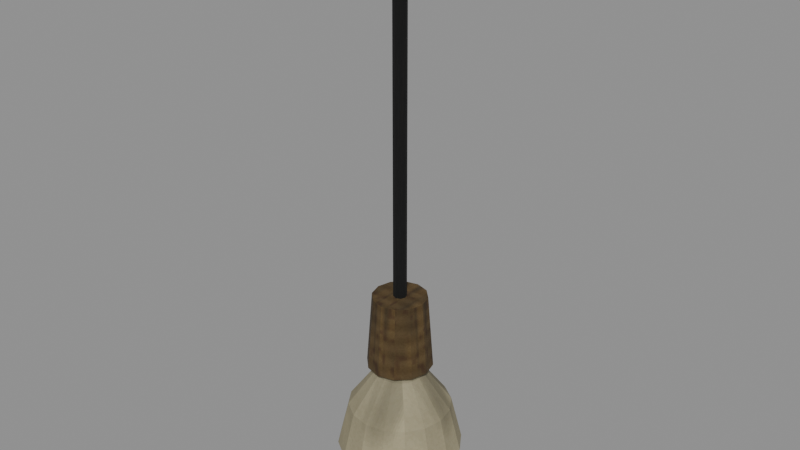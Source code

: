 # Source: level_light_bare_bulb_worn.blend  (saved by Blender 5.0.118; exported with 4.5.12 LTS)
import bpy
from mathutils import Matrix  # noqa: F401  (used for matrix-valued properties, if any)

bpy.ops.wm.read_factory_settings(use_empty=True)
scene = bpy.context.scene
scene.name = 'Scene'

# ---- images (referenced by path relative to the original .blend; pixels are not part of the script)
import os
ASSET_DIR = os.environ.get("B2B_ASSET_DIR", "")  # directory of the original .blend (textures are referenced by path, not embedded)
HERE = os.path.dirname(os.path.abspath(__file__))  # packed textures are extracted next to this script under _unpacked/

def load_image(name, relpath, width, height, colorspace="sRGB"):
    """Load a texture the original file referenced (path relative to the .blend, or extracted next to this script)."""
    p = next((c for c in (os.path.join(HERE, relpath), os.path.join(ASSET_DIR, relpath)) if relpath and os.path.exists(c)), "")
    if p:
        img = bpy.data.images.load(p, check_existing=True)
        img.name = name
    else:  # same state as the original file: an image datablock whose file is absent (Cycles renders it pink)
        img = bpy.data.images.new(name, width, height)
        img.source = "FILE"
        img.filepath = "//" + (relpath or name)
    img.colorspace_settings.name = colorspace
    return img
img_iron_worn_diffuse = load_image('iron worn diffuse', '_unpacked/iron_worn_diffuse.c1e44a0e.png', 64, 64, 'sRGB')
img_black_worn_diffuse = load_image('black worn diffuse', '_unpacked/black_worn_diffuse.ff054e4f.png', 64, 64, 'sRGB')
img_brass_worn_diffuse = load_image('brass worn diffuse', '_unpacked/brass_worn_diffuse.bbee868b.png', 64, 64, 'sRGB')
img_lamp_glass_worn_diffuse = load_image('lamp glass worn diffuse', '_unpacked/lamp_glass_worn_diffuse.d12e0382.png', 64, 64, 'sRGB')

# ---- materials (node trees are filled in below, after node groups)
mat_rebuild_original_iron_worn = bpy.data.materials.new('Rebuild Original iron worn')
mat_rebuild_original_black_worn = bpy.data.materials.new('Rebuild Original black worn')
mat_rebuild_original_brass_worn = bpy.data.materials.new('Rebuild Original brass worn')
mat_rebuild_original_lamp_glass_worn = bpy.data.materials.new('Rebuild Original lamp glass worn')

# ---- material node trees
mat_rebuild_original_iron_worn.use_nodes = True; mat_rebuild_original_iron_worn.node_tree.nodes.clear()
_N = mat_rebuild_original_iron_worn.node_tree.nodes; _L = mat_rebuild_original_iron_worn.node_tree.links
n0 = _N.new('ShaderNodeBsdfPrincipled'); n0.name = 'Principled BSDF'; n0.location = (-200, 100)
n0.inputs[2].default_value = 0.98
n1 = _N.new('ShaderNodeOutputMaterial'); n1.name = 'Material Output'; n1.location = (200, 100)
n2 = _N.new('ShaderNodeTexImage'); n2.name = 'Image Texture'; n2.location = (0, 0)
n2.image = img_iron_worn_diffuse
n2.interpolation = 'Closest'
_L.new(n0.outputs[0], n1.inputs[0])
_L.new(n2.outputs[0], n0.inputs[0])
n1.is_active_output = True
mat_rebuild_original_black_worn.use_nodes = True; mat_rebuild_original_black_worn.node_tree.nodes.clear()
_N = mat_rebuild_original_black_worn.node_tree.nodes; _L = mat_rebuild_original_black_worn.node_tree.links
n0 = _N.new('ShaderNodeBsdfPrincipled'); n0.name = 'Principled BSDF'; n0.location = (-200, 100)
n0.inputs[2].default_value = 0.98
n1 = _N.new('ShaderNodeOutputMaterial'); n1.name = 'Material Output'; n1.location = (200, 100)
n2 = _N.new('ShaderNodeTexImage'); n2.name = 'Image Texture'; n2.location = (0, 0)
n2.image = img_black_worn_diffuse
n2.interpolation = 'Closest'
_L.new(n0.outputs[0], n1.inputs[0])
_L.new(n2.outputs[0], n0.inputs[0])
n1.is_active_output = True
mat_rebuild_original_brass_worn.use_nodes = True; mat_rebuild_original_brass_worn.node_tree.nodes.clear()
_N = mat_rebuild_original_brass_worn.node_tree.nodes; _L = mat_rebuild_original_brass_worn.node_tree.links
n0 = _N.new('ShaderNodeBsdfPrincipled'); n0.name = 'Principled BSDF'; n0.location = (-200, 100)
n0.inputs[2].default_value = 0.98
n1 = _N.new('ShaderNodeOutputMaterial'); n1.name = 'Material Output'; n1.location = (200, 100)
n2 = _N.new('ShaderNodeTexImage'); n2.name = 'Image Texture'; n2.location = (0, 0)
n2.image = img_brass_worn_diffuse
n2.interpolation = 'Closest'
_L.new(n0.outputs[0], n1.inputs[0])
_L.new(n2.outputs[0], n0.inputs[0])
n1.is_active_output = True
mat_rebuild_original_lamp_glass_worn.use_nodes = True; mat_rebuild_original_lamp_glass_worn.node_tree.nodes.clear()
_N = mat_rebuild_original_lamp_glass_worn.node_tree.nodes; _L = mat_rebuild_original_lamp_glass_worn.node_tree.links
n0 = _N.new('ShaderNodeBsdfPrincipled'); n0.name = 'Principled BSDF'; n0.location = (-200, 100)
n0.inputs[2].default_value = 0.98
n1 = _N.new('ShaderNodeOutputMaterial'); n1.name = 'Material Output'; n1.location = (200, 100)
n2 = _N.new('ShaderNodeTexImage'); n2.name = 'Image Texture'; n2.location = (0, 0)
n2.image = img_lamp_glass_worn_diffuse
n2.interpolation = 'Closest'
_L.new(n0.outputs[0], n1.inputs[0])
_L.new(n2.outputs[0], n0.inputs[0])
n1.is_active_output = True

# ---- meshes
me_ceiling_fixing_rose = bpy.data.meshes.new('Ceiling fixing rose')
me_ceiling_fixing_rose.from_pydata([(0.07, 0.0, -0.03), (0.06467, 0.02679, -0.03), (0.0495, 0.0495, -0.03), (0.02679, 0.06467, -0.03), (4.286e-18, 0.07, -0.03), (-0.02679, 0.06467, -0.03), (-0.0495, 0.0495, -0.03), (-0.06467, 0.02679, -0.03), (-0.07, 8.573e-18, -0.03), (-0.06467, -0.02679, -0.03), (-0.0495, -0.0495, -0.03), (-0.02679, -0.06467, -0.03), (-1.286e-17, -0.07, -0.03), (0.02679, -0.06467, -0.03), (0.0495, -0.0495, -0.03), (0.06467, -0.02679, -0.03), (0.09, 0.0, 0.0), (0.08315, 0.03444, 0.0), (0.06364, 0.06364, 0.0), (0.03444, 0.08315, 0.0), (5.511e-18, 0.09, 0.0), (-0.03444, 0.08315, 0.0), (-0.06364, 0.06364, 0.0), (-0.08315, 0.03444, 0.0), (-0.09, 1.102e-17, 0.0), (-0.08315, -0.03444, 0.0), (-0.06364, -0.06364, 0.0), (-0.03444, -0.08315, 0.0), (-1.653e-17, -0.09, 0.0), (0.03444, -0.08315, 0.0), (0.06364, -0.06364, 0.0), (0.08315, -0.03444, 0.0), (0.0, -0.007, -0.02), (-0.00495, -0.00495, -0.02), (-0.007, -4.286e-19, -0.02), (-0.00495, 0.00495, -0.02), (-8.573e-19, 0.007, -0.02), (0.00495, 0.00495, -0.02), (0.007, 1.286e-18, -0.02), (0.00495, -0.00495, -0.02), (0.0, -0.007, -0.39), (-0.00495, -0.00495, -0.39), (-0.007, -4.286e-19, -0.39), (-0.00495, 0.00495, -0.39), (-8.573e-19, 0.007, -0.39), (0.00495, 0.00495, -0.39), (0.007, 1.286e-18, -0.39), (0.00495, -0.00495, -0.39), (0.035, 0.0, -0.47), (0.03031, 0.0175, -0.47), (0.0175, 0.03031, -0.47), (2.143e-18, 0.035, -0.47), (-0.0175, 0.03031, -0.47), (-0.03031, 0.0175, -0.47), (-0.035, 4.286e-18, -0.47), (-0.03031, -0.0175, -0.47), (-0.0175, -0.03031, -0.47), (-6.429e-18, -0.035, -0.47), (0.0175, -0.03031, -0.47), (0.03031, -0.0175, -0.47), (0.029, 0.0, -0.39), (0.02511, 0.0145, -0.39), (0.0145, 0.02511, -0.39), (1.776e-18, 0.029, -0.39), (-0.0145, 0.02511, -0.39), (-0.02511, 0.0145, -0.39), (-0.029, 3.551e-18, -0.39), (-0.02511, -0.0145, -0.39), (-0.0145, -0.02511, -0.39), (-5.327e-18, -0.029, -0.39), (0.0145, -0.02511, -0.39), (0.02511, -0.0145, -0.39), (0.012, 0.0, -0.62), (0.01109, 0.004592, -0.62), (0.008485, 0.008485, -0.62), (0.004592, 0.01109, -0.62), (7.348e-19, 0.012, -0.62), (-0.004592, 0.01109, -0.62), (-0.008485, 0.008485, -0.62), (-0.01109, 0.004592, -0.62), (-0.012, 1.47e-18, -0.62), (-0.01109, -0.004592, -0.62), (-0.008485, -0.008485, -0.62), (-0.004592, -0.01109, -0.62), (-2.204e-18, -0.012, -0.62), (0.004592, -0.01109, -0.62), (0.008485, -0.008485, -0.62), (0.01109, -0.004592, -0.62), (0.045, 0.0, -0.61), (0.04157, 0.01722, -0.61), (0.03182, 0.03182, -0.61), (0.01722, 0.04157, -0.61), (2.755e-18, 0.045, -0.61), (-0.01722, 0.04157, -0.61), (-0.03182, 0.03182, -0.61), (-0.04157, 0.01722, -0.61), (-0.045, 5.511e-18, -0.61), (-0.04157, -0.01722, -0.61), (-0.03182, -0.03182, -0.61), (-0.01722, -0.04157, -0.61), (-8.266e-18, -0.045, -0.61), (0.01722, -0.04157, -0.61), (0.03182, -0.03182, -0.61), (0.04157, -0.01722, -0.61), (0.067, 0.0, -0.57), (0.0619, 0.02564, -0.57), (0.04738, 0.04738, -0.57), (0.02564, 0.0619, -0.57), (4.103e-18, 0.067, -0.57), (-0.02564, 0.0619, -0.57), (-0.04738, 0.04738, -0.57), (-0.0619, 0.02564, -0.57), (-0.067, 8.205e-18, -0.57), (-0.0619, -0.02564, -0.57), (-0.04738, -0.04738, -0.57), (-0.02564, -0.0619, -0.57), (-1.231e-17, -0.067, -0.57), (0.02564, -0.0619, -0.57), (0.04738, -0.04738, -0.57), (0.0619, -0.02564, -0.57), (0.055, 0.0, -0.52), (0.05081, 0.02105, -0.52), (0.03889, 0.03889, -0.52), (0.02105, 0.05081, -0.52), (3.368e-18, 0.055, -0.52), (-0.02105, 0.05081, -0.52), (-0.03889, 0.03889, -0.52), (-0.05081, 0.02105, -0.52), (-0.055, 6.736e-18, -0.52), (-0.05081, -0.02105, -0.52), (-0.03889, -0.03889, -0.52), (-0.02105, -0.05081, -0.52), (-1.01e-17, -0.055, -0.52), (0.02105, -0.05081, -0.52), (0.03889, -0.03889, -0.52), (0.05081, -0.02105, -0.52), (0.026, 0.0, -0.48), (0.02402, 0.00995, -0.48), (0.01838, 0.01838, -0.48), (0.00995, 0.02402, -0.48), (1.592e-18, 0.026, -0.48), (-0.00995, 0.02402, -0.48), (-0.01838, 0.01838, -0.48), (-0.02402, 0.00995, -0.48), (-0.026, 3.184e-18, -0.48), (-0.02402, -0.00995, -0.48), (-0.01838, -0.01838, -0.48), (-0.00995, -0.02402, -0.48), (-4.776e-18, -0.026, -0.48), (0.00995, -0.02402, -0.48), (0.01838, -0.01838, -0.48), (0.02402, -0.00995, -0.48), (0.026, 0.0, -0.47), (0.02402, 0.00995, -0.47), (0.01838, 0.01838, -0.47), (0.00995, 0.02402, -0.47), (1.592e-18, 0.026, -0.47), (-0.00995, 0.02402, -0.47), (-0.01838, 0.01838, -0.47), (-0.02402, 0.00995, -0.47), (-0.026, 3.184e-18, -0.47), (-0.02402, -0.00995, -0.47), (-0.01838, -0.01838, -0.47), (-0.00995, -0.02402, -0.47), (-4.776e-18, -0.026, -0.47), (0.00995, -0.02402, -0.47), (0.01838, -0.01838, -0.47), (0.02402, -0.00995, -0.47)], [], [(0, 1, 17, 16), (1, 2, 18, 17), (2, 3, 19, 18), (3, 4, 20, 19), (4, 5, 21, 20), (5, 6, 22, 21), (6, 7, 23, 22), (7, 8, 24, 23), (8, 9, 25, 24), (9, 10, 26, 25), (10, 11, 27, 26), (11, 12, 28, 27), (12, 13, 29, 28), (13, 14, 30, 29), (14, 15, 31, 30), (15, 0, 16, 31), (15, 14, 13, 12, 11, 10, 9, 8, 7, 6, 5, 4, 3, 2, 1, 0), (16, 17, 18, 19, 20, 21, 22, 23, 24, 25, 26, 27, 28, 29, 30, 31), (39, 38, 37, 36, 35, 34, 33, 32), (40, 41, 42, 43, 44, 45, 46, 47), (32, 33, 41, 40), (33, 34, 42, 41), (34, 35, 43, 42), (35, 36, 44, 43), (36, 37, 45, 44), (37, 38, 46, 45), (38, 39, 47, 46), (39, 32, 40, 47), (48, 49, 61, 60), (49, 50, 62, 61), (50, 51, 63, 62), (51, 52, 64, 63), (52, 53, 65, 64), (53, 54, 66, 65), (54, 55, 67, 66), (55, 56, 68, 67), (56, 57, 69, 68), (57, 58, 70, 69), (58, 59, 71, 70), (59, 48, 60, 71), (59, 58, 57, 56, 55, 54, 53, 52, 51, 50, 49, 48), (60, 61, 62, 63, 64, 65, 66, 67, 68, 69, 70, 71), (72, 73, 89, 88), (73, 74, 90, 89), (74, 75, 91, 90), (75, 76, 92, 91), (76, 77, 93, 92), (77, 78, 94, 93), (78, 79, 95, 94), (79, 80, 96, 95), (80, 81, 97, 96), (81, 82, 98, 97), (82, 83, 99, 98), (83, 84, 100, 99), (84, 85, 101, 100), (85, 86, 102, 101), (86, 87, 103, 102), (87, 72, 88, 103), (88, 89, 105, 104), (89, 90, 106, 105), (90, 91, 107, 106), (91, 92, 108, 107), (92, 93, 109, 108), (93, 94, 110, 109), (94, 95, 111, 110), (95, 96, 112, 111), (96, 97, 113, 112), (97, 98, 114, 113), (98, 99, 115, 114), (99, 100, 116, 115), (100, 101, 117, 116), (101, 102, 118, 117), (102, 103, 119, 118), (103, 88, 104, 119), (104, 105, 121, 120), (105, 106, 122, 121), (106, 107, 123, 122), (107, 108, 124, 123), (108, 109, 125, 124), (109, 110, 126, 125), (110, 111, 127, 126), (111, 112, 128, 127), (112, 113, 129, 128), (113, 114, 130, 129), (114, 115, 131, 130), (115, 116, 132, 131), (116, 117, 133, 132), (117, 118, 134, 133), (118, 119, 135, 134), (119, 104, 120, 135), (120, 121, 137, 136), (121, 122, 138, 137), (122, 123, 139, 138), (123, 124, 140, 139), (124, 125, 141, 140), (125, 126, 142, 141), (126, 127, 143, 142), (127, 128, 144, 143), (128, 129, 145, 144), (129, 130, 146, 145), (130, 131, 147, 146), (131, 132, 148, 147), (132, 133, 149, 148), (133, 134, 150, 149), (134, 135, 151, 150), (135, 120, 136, 151), (136, 137, 153, 152), (137, 138, 154, 153), (138, 139, 155, 154), (139, 140, 156, 155), (140, 141, 157, 156), (141, 142, 158, 157), (142, 143, 159, 158), (143, 144, 160, 159), (144, 145, 161, 160), (145, 146, 162, 161), (146, 147, 163, 162), (147, 148, 164, 163), (148, 149, 165, 164), (149, 150, 166, 165), (150, 151, 167, 166), (151, 136, 152, 167), (87, 86, 85, 84, 83, 82, 81, 80, 79, 78, 77, 76, 75, 74, 73, 72), (152, 153, 154, 155, 156, 157, 158, 159, 160, 161, 162, 163, 164, 165, 166, 167)])
me_ceiling_fixing_rose.polygons.foreach_set('material_index', [0, 0, 0, 0, 0, 0, 0, 0, 0, 0, 0, 0, 0, 0, 0, 0, 0, 0, 1, 1, 1, 1, 1, 1, 1, 1, 1, 1, 2, 2, 2, 2, 2, 2, 2, 2, 2, 2, 2, 2, 2, 2, 3, 3, 3, 3, 3, 3, 3, 3, 3, 3, 3, 3, 3, 3, 3, 3, 3, 3, 3, 3, 3, 3, 3, 3, 3, 3, 3, 3, 3, 3, 3, 3, 3, 3, 3, 3, 3, 3, 3, 3, 3, 3, 3, 3, 3, 3, 3, 3, 3, 3, 3, 3, 3, 3, 3, 3, 3, 3, 3, 3, 3, 3, 3, 3, 3, 3, 3, 3, 3, 3, 3, 3, 3, 3, 3, 3, 3, 3, 3, 3, 3, 3])
_uv = me_ceiling_fixing_rose.uv_layers.new(name='UVMap')
_uv.uv.foreach_set('vector', [0.5, 0.025, 0.6414, 0.025, 0.6818, 0.975, 0.5, 0.975, 0.6414, 0.025, 0.7612, 0.025, 0.8359, 0.975, 0.6818, 0.975, 0.7612, 0.025, 0.6414, 0.025, 0.6818, 0.975, 0.8359, 0.975, 0.6414, 0.025, 0.5, 0.025, 0.5, 0.975, 0.6818, 0.975, 0.5, 0.025, 0.3586, 0.025, 0.3182, 0.975, 0.5, 0.975, 0.3586, 0.025, 0.2388, 0.025, 0.1641, 0.975, 0.3182, 0.975, 0.7612, 0.025, 0.6414, 0.025, 0.6818, 0.975, 0.8359, 0.975, 0.6414, 0.025, 0.5, 0.025, 0.5, 0.975, 0.6818, 0.975, 0.5, 0.025, 0.3586, 0.025, 0.3182, 0.975, 0.5, 0.975, 0.3586, 0.025, 0.2388, 0.025, 0.1641, 0.975, 0.3182, 0.975, 0.2388, 0.025, 0.3586, 0.025, 0.3182, 0.975, 0.1641, 0.975, 0.3586, 0.025, 0.5, 0.025, 0.5, 0.975, 0.3182, 0.975, 0.5, 0.025, 0.6414, 0.025, 0.6818, 0.975, 0.5, 0.975, 0.6414, 0.025, 0.7612, 0.025, 0.8359, 0.975, 0.6818, 0.975, 0.2388, 0.025, 0.3586, 0.025, 0.3182, 0.975, 0.1641, 0.975, 0.3586, 0.025, 0.5, 0.025, 0.5, 0.975, 0.3182, 0.975, 0.8413, 0.3586, 0.7612, 0.2388, 0.6414, 0.1587, 0.5, 0.1306, 0.3586, 0.1587, 0.2388, 0.2388, 0.1587, 0.3586, 0.1306, 0.5, 0.1587, 0.6414, 0.2388, 0.7612, 0.3586, 0.8413, 0.5, 0.8694, 0.6414, 0.8413, 0.7612, 0.7612, 0.8413, 0.6414, 0.8694, 0.5, 0.975, 0.5, 0.9388, 0.6818, 0.8359, 0.8359, 0.6818, 0.9388, 0.5, 0.975, 0.3182, 0.9388, 0.1641, 0.8359, 0.06116, 0.6818, 0.025, 0.5, 0.06116, 0.3182, 0.1641, 0.1641, 0.3182, 0.06116, 0.5, 0.025, 0.6818, 0.06116, 0.8359, 0.1641, 0.9388, 0.3182, 0.8359, 0.1641, 0.975, 0.5, 0.8359, 0.8359, 0.5, 0.975, 0.1641, 0.8359, 0.025, 0.5, 0.1641, 0.1641, 0.5, 0.025, 0.5, 0.025, 0.1641, 0.1641, 0.025, 0.5, 0.1641, 0.8359, 0.5, 0.975, 0.8359, 0.8359, 0.975, 0.5, 0.8359, 0.1641, 0.5, 0.975, 0.1641, 0.975, 0.1641, 0.025, 0.5, 0.025, 0.1641, 0.975, 0.5, 0.975, 0.5, 0.025, 0.1641, 0.025, 0.5, 0.975, 0.8359, 0.975, 0.8359, 0.025, 0.5, 0.025, 0.1641, 0.975, 0.5, 0.975, 0.5, 0.025, 0.1641, 0.025, 0.5, 0.975, 0.8359, 0.975, 0.8359, 0.025, 0.5, 0.025, 0.8359, 0.975, 0.5, 0.975, 0.5, 0.025, 0.8359, 0.025, 0.5, 0.975, 0.1641, 0.975, 0.1641, 0.025, 0.5, 0.025, 0.8359, 0.975, 0.5, 0.975, 0.5, 0.025, 0.8359, 0.025, 0.5, 0.025, 0.7375, 0.025, 0.6968, 0.975, 0.5, 0.975, 0.7375, 0.025, 0.9114, 0.025, 0.8408, 0.975, 0.6968, 0.975, 0.7375, 0.025, 0.5, 0.025, 0.5, 0.975, 0.6968, 0.975, 0.5, 0.025, 0.2625, 0.025, 0.3032, 0.975, 0.5, 0.975, 0.9114, 0.025, 0.7375, 0.025, 0.6968, 0.975, 0.8408, 0.975, 0.7375, 0.025, 0.5, 0.025, 0.5, 0.975, 0.6968, 0.975, 0.5, 0.025, 0.2625, 0.025, 0.3032, 0.975, 0.5, 0.975, 0.2625, 0.025, 0.08864, 0.025, 0.1592, 0.975, 0.3032, 0.975, 0.2625, 0.025, 0.5, 0.025, 0.5, 0.975, 0.3032, 0.975, 0.5, 0.025, 0.7375, 0.025, 0.6968, 0.975, 0.5, 0.975, 0.08864, 0.025, 0.2625, 0.025, 0.3032, 0.975, 0.1592, 0.975, 0.2625, 0.025, 0.5, 0.025, 0.5, 0.975, 0.3032, 0.975, 0.9114, 0.2625, 0.7375, 0.08864, 0.5, 0.025, 0.2625, 0.08864, 0.08864, 0.2625, 0.025, 0.5, 0.08864, 0.7375, 0.2625, 0.9114, 0.5, 0.975, 0.7375, 0.9114, 0.9114, 0.7375, 0.975, 0.5, 0.8936, 0.5, 0.8408, 0.6968, 0.6968, 0.8408, 0.5, 0.8936, 0.3032, 0.8408, 0.1592, 0.6968, 0.1064, 0.5, 0.1592, 0.3032, 0.3032, 0.1592, 0.5, 0.1064, 0.6968, 0.1592, 0.8408, 0.3032, 0.5851, 0.5, 0.5786, 0.5326, 0.7947, 0.6221, 0.819, 0.5, 0.5786, 0.5326, 0.5602, 0.5602, 0.7256, 0.7256, 0.7947, 0.6221, 0.5602, 0.5602, 0.5326, 0.5786, 0.6221, 0.7947, 0.7256, 0.7256, 0.5326, 0.5786, 0.5, 0.5851, 0.5, 0.819, 0.6221, 0.7947, 0.5, 0.5851, 0.4674, 0.5786, 0.3779, 0.7947, 0.5, 0.819, 0.4674, 0.5786, 0.4398, 0.5602, 0.2744, 0.7256, 0.3779, 0.7947, 0.4398, 0.5602, 0.4214, 0.5326, 0.2053, 0.6221, 0.2744, 0.7256, 0.4214, 0.5326, 0.4149, 0.5, 0.181, 0.5, 0.2053, 0.6221, 0.4149, 0.5, 0.4214, 0.4674, 0.2053, 0.3779, 0.181, 0.5, 0.4214, 0.4674, 0.4398, 0.4398, 0.2744, 0.2744, 0.2053, 0.3779, 0.4398, 0.4398, 0.4674, 0.4214, 0.3779, 0.2053, 0.2744, 0.2744, 0.4674, 0.4214, 0.5, 0.4149, 0.5, 0.181, 0.3779, 0.2053, 0.5, 0.4149, 0.5326, 0.4214, 0.6221, 0.2053, 0.5, 0.181, 0.5326, 0.4214, 0.5602, 0.4398, 0.7256, 0.2744, 0.6221, 0.2053, 0.5602, 0.4398, 0.5786, 0.4674, 0.7947, 0.3779, 0.7256, 0.2744, 0.5786, 0.4674, 0.5851, 0.5, 0.819, 0.5, 0.7947, 0.3779, 0.5, 0.08833, 0.6221, 0.08833, 0.6818, 0.3417, 0.5, 0.3417, 0.6221, 0.08833, 0.7256, 0.08833, 0.8359, 0.3417, 0.6818, 0.3417, 0.7256, 0.08833, 0.6221, 0.08833, 0.6818, 0.3417, 0.8359, 0.3417, 0.6221, 0.08833, 0.5, 0.08833, 0.5, 0.3417, 0.6818, 0.3417, 0.5, 0.08833, 0.3779, 0.08833, 0.3182, 0.3417, 0.5, 0.3417, 0.3779, 0.08833, 0.2744, 0.08833, 0.1641, 0.3417, 0.3182, 0.3417, 0.7256, 0.08833, 0.6221, 0.08833, 0.6818, 0.3417, 0.8359, 0.3417, 0.6221, 0.08833, 0.5, 0.08833, 0.5, 0.3417, 0.6818, 0.3417, 0.5, 0.08833, 0.3779, 0.08833, 0.3182, 0.3417, 0.5, 0.3417, 0.3779, 0.08833, 0.2744, 0.08833, 0.1641, 0.3417, 0.3182, 0.3417, 0.2744, 0.08833, 0.3779, 0.08833, 0.3182, 0.3417, 0.1641, 0.3417, 0.3779, 0.08833, 0.5, 0.08833, 0.5, 0.3417, 0.3182, 0.3417, 0.5, 0.08833, 0.6221, 0.08833, 0.6818, 0.3417, 0.5, 0.3417, 0.6221, 0.08833, 0.7256, 0.08833, 0.8359, 0.3417, 0.6818, 0.3417, 0.2744, 0.08833, 0.3779, 0.08833, 0.3182, 0.3417, 0.1641, 0.3417, 0.3779, 0.08833, 0.5, 0.08833, 0.5, 0.3417, 0.3182, 0.3417, 0.5, 0.3417, 0.6818, 0.3417, 0.6492, 0.6583, 0.5, 0.6583, 0.6818, 0.3417, 0.8359, 0.3417, 0.7757, 0.6583, 0.6492, 0.6583, 0.8359, 0.3417, 0.6818, 0.3417, 0.6492, 0.6583, 0.7757, 0.6583, 0.6818, 0.3417, 0.5, 0.3417, 0.5, 0.6583, 0.6492, 0.6583, 0.5, 0.3417, 0.3182, 0.3417, 0.3508, 0.6583, 0.5, 0.6583, 0.3182, 0.3417, 0.1641, 0.3417, 0.2243, 0.6583, 0.3508, 0.6583, 0.8359, 0.3417, 0.6818, 0.3417, 0.6492, 0.6583, 0.7757, 0.6583, 0.6818, 0.3417, 0.5, 0.3417, 0.5, 0.6583, 0.6492, 0.6583, 0.5, 0.3417, 0.3182, 0.3417, 0.3508, 0.6583, 0.5, 0.6583, 0.3182, 0.3417, 0.1641, 0.3417, 0.2243, 0.6583, 0.3508, 0.6583, 0.1641, 0.3417, 0.3182, 0.3417, 0.3508, 0.6583, 0.2243, 0.6583, 0.3182, 0.3417, 0.5, 0.3417, 0.5, 0.6583, 0.3508, 0.6583, 0.5, 0.3417, 0.6818, 0.3417, 0.6492, 0.6583, 0.5, 0.6583, 0.6818, 0.3417, 0.8359, 0.3417, 0.7757, 0.6583, 0.6492, 0.6583, 0.1641, 0.3417, 0.3182, 0.3417, 0.3508, 0.6583, 0.2243, 0.6583, 0.3182, 0.3417, 0.5, 0.3417, 0.5, 0.6583, 0.3508, 0.6583, 0.5, 0.6583, 0.6492, 0.6583, 0.5705, 0.9117, 0.5, 0.9117, 0.6492, 0.6583, 0.7757, 0.6583, 0.6303, 0.9117, 0.5705, 0.9117, 0.7757, 0.6583, 0.6492, 0.6583, 0.5705, 0.9117, 0.6303, 0.9117, 0.6492, 0.6583, 0.5, 0.6583, 0.5, 0.9117, 0.5705, 0.9117, 0.5, 0.6583, 0.3508, 0.6583, 0.4295, 0.9117, 0.5, 0.9117, 0.3508, 0.6583, 0.2243, 0.6583, 0.3697, 0.9117, 0.4295, 0.9117, 0.7757, 0.6583, 0.6492, 0.6583, 0.5705, 0.9117, 0.6303, 0.9117, 0.6492, 0.6583, 0.5, 0.6583, 0.5, 0.9117, 0.5705, 0.9117, 0.5, 0.6583, 0.3508, 0.6583, 0.4295, 0.9117, 0.5, 0.9117, 0.3508, 0.6583, 0.2243, 0.6583, 0.3697, 0.9117, 0.4295, 0.9117, 0.2243, 0.6583, 0.3508, 0.6583, 0.4295, 0.9117, 0.3697, 0.9117, 0.3508, 0.6583, 0.5, 0.6583, 0.5, 0.9117, 0.4295, 0.9117, 0.5, 0.6583, 0.6492, 0.6583, 0.5705, 0.9117, 0.5, 0.9117, 0.6492, 0.6583, 0.7757, 0.6583, 0.6303, 0.9117, 0.5705, 0.9117, 0.2243, 0.6583, 0.3508, 0.6583, 0.4295, 0.9117, 0.3697, 0.9117, 0.3508, 0.6583, 0.5, 0.6583, 0.5, 0.9117, 0.4295, 0.9117, 0.5, 0.9117, 0.5705, 0.9117, 0.5705, 0.975, 0.5, 0.975, 0.5705, 0.9117, 0.6303, 0.9117, 0.6303, 0.975, 0.5705, 0.975, 0.6303, 0.9117, 0.5705, 0.9117, 0.5705, 0.975, 0.6303, 0.975, 0.5705, 0.9117, 0.5, 0.9117, 0.5, 0.975, 0.5705, 0.975, 0.5, 0.9117, 0.4295, 0.9117, 0.4295, 0.975, 0.5, 0.975, 0.4295, 0.9117, 0.3697, 0.9117, 0.3697, 0.975, 0.4295, 0.975, 0.6303, 0.9117, 0.5705, 0.9117, 0.5705, 0.975, 0.6303, 0.975, 0.5705, 0.9117, 0.5, 0.9117, 0.5, 0.975, 0.5705, 0.975, 0.5, 0.9117, 0.4295, 0.9117, 0.4295, 0.975, 0.5, 0.975, 0.4295, 0.9117, 0.3697, 0.9117, 0.3697, 0.975, 0.4295, 0.975, 0.3697, 0.9117, 0.4295, 0.9117, 0.4295, 0.975, 0.3697, 0.975, 0.4295, 0.9117, 0.5, 0.9117, 0.5, 0.975, 0.4295, 0.975, 0.5, 0.9117, 0.5705, 0.9117, 0.5705, 0.975, 0.5, 0.975, 0.5705, 0.9117, 0.6303, 0.9117, 0.6303, 0.975, 0.5705, 0.975, 0.3697, 0.9117, 0.4295, 0.9117, 0.4295, 0.975, 0.3697, 0.975, 0.4295, 0.9117, 0.5, 0.9117, 0.5, 0.975, 0.4295, 0.975, 0.5786, 0.4674, 0.5602, 0.4398, 0.5326, 0.4214, 0.5, 0.4149, 0.4674, 0.4214, 0.4398, 0.4398, 0.4214, 0.4674, 0.4149, 0.5, 0.4214, 0.5326, 0.4398, 0.5602, 0.4674, 0.5786, 0.5, 0.5851, 0.5326, 0.5786, 0.5602, 0.5602, 0.5786, 0.5326, 0.5851, 0.5, 0.6843, 0.5, 0.6703, 0.5705, 0.6303, 0.6303, 0.5705, 0.6703, 0.5, 0.6843, 0.4295, 0.6703, 0.3697, 0.6303, 0.3297, 0.5705, 0.3157, 0.5, 0.3297, 0.4295, 0.3697, 0.3697, 0.4295, 0.3297, 0.5, 0.3157, 0.5705, 0.3297, 0.6303, 0.3697, 0.6703, 0.4295])
me_ceiling_fixing_rose.materials.append(mat_rebuild_original_iron_worn)
me_ceiling_fixing_rose.materials.append(mat_rebuild_original_black_worn)
me_ceiling_fixing_rose.materials.append(mat_rebuild_original_brass_worn)
me_ceiling_fixing_rose.materials.append(mat_rebuild_original_lamp_glass_worn)
me_ceiling_fixing_rose.update()

# ---- objects
ob_level_light_bare_bulb_worn = bpy.data.objects.new('level_light_bare_bulb_worn', me_ceiling_fixing_rose)

# ---- transforms, parenting, visibility, modifiers, constraints
ob_level_light_bare_bulb_worn.location = (0.0, 0.0, 0.0)
_vg = ob_level_light_bare_bulb_worn.vertex_groups.new(name='Ceiling fixing rose')
_vg = ob_level_light_bare_bulb_worn.vertex_groups.new(name='Hanging lamp cable')
_vg = ob_level_light_bare_bulb_worn.vertex_groups.new(name='Pendant bulb socket')
_vg = ob_level_light_bare_bulb_worn.vertex_groups.new(name='Real bulb envelope')

# ---- collection membership
scene.collection.objects.link(ob_level_light_bare_bulb_worn)

# ---- scene / render settings (as saved in the file)
scene.frame_start = 1; scene.frame_end = 250; scene.frame_set(1)
scene.render.engine = 'BLENDER_EEVEE_NEXT'
scene.render.bake_bias = 0.0
scene.render.bake_samples = 0
scene.cycles.sampling_pattern = 'TABULATED_SOBOL'
scene.eevee.use_volume_custom_range = False
bpy.context.view_layer.update()

# ---- added for rendering (the .blend has no active camera and no usable light): camera, sun + grey world if the file has none
cam_auto = bpy.data.cameras.new('AutoCamera')
cam_auto.lens = 50.0
cam_auto.sensor_width = 36.0
cam_auto.clip_end = 1000.0
ob_auto_camera = bpy.data.objects.new('AutoCamera', cam_auto)
scene.collection.objects.link(ob_auto_camera)
ob_auto_camera.location = (0.620108, -0.744129, 0.186086)
ob_auto_camera.rotation_euler = (1.09748, -7.21219e-08, 0.694738)
scene.camera = ob_auto_camera
light_auto_sun = bpy.data.lights.new('AutoSun', 'SUN')
light_auto_sun.energy = 3.0
light_auto_sun.angle = 0.0523599
ob_auto_sun = bpy.data.objects.new('AutoSun', light_auto_sun)
scene.collection.objects.link(ob_auto_sun)
ob_auto_sun.rotation_euler = (0.872665, 0.174533, 0.523599)
if scene.world is None:
    world_auto = bpy.data.worlds.new('AutoWorld')
    world_auto.color = (0.3, 0.3, 0.3)
    scene.world = world_auto
bpy.context.view_layer.update()
